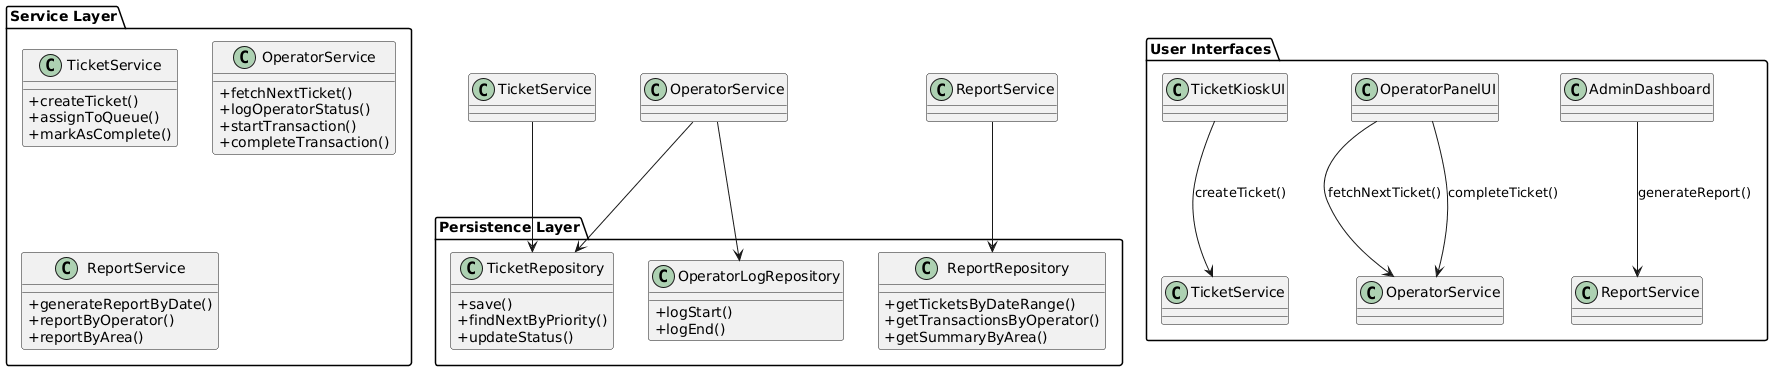

The diagram above was rendered by PlantUML. Its source (embedded in the PNG):
@startuml
skinparam classAttributeIconSize 0

package "User Interfaces" {
  class TicketKioskUI
  class OperatorPanelUI
  class AdminDashboard

  TicketKioskUI --> TicketService : createTicket()
  OperatorPanelUI --> OperatorService : fetchNextTicket()
  OperatorPanelUI --> OperatorService : completeTicket()
  AdminDashboard --> ReportService : generateReport()
}

package "Service Layer" {
  class TicketService {
    +createTicket()
    +assignToQueue()
    +markAsComplete()
  }

  class OperatorService {
    +fetchNextTicket()
    +logOperatorStatus()
    +startTransaction()
    +completeTransaction()
  }

  class ReportService {
    +generateReportByDate()
    +reportByOperator()
    +reportByArea()
  }
}

package "Persistence Layer" {
  class TicketRepository {
    +save()
    +findNextByPriority()
    +updateStatus()
  }

  class OperatorLogRepository {
    +logStart()
    +logEnd()
  }

  class ReportRepository {
    +getTicketsByDateRange()
    +getTransactionsByOperator()
    +getSummaryByArea()
  }
}

TicketService --> TicketRepository
OperatorService --> TicketRepository
OperatorService --> OperatorLogRepository
ReportService --> ReportRepository
@enduml